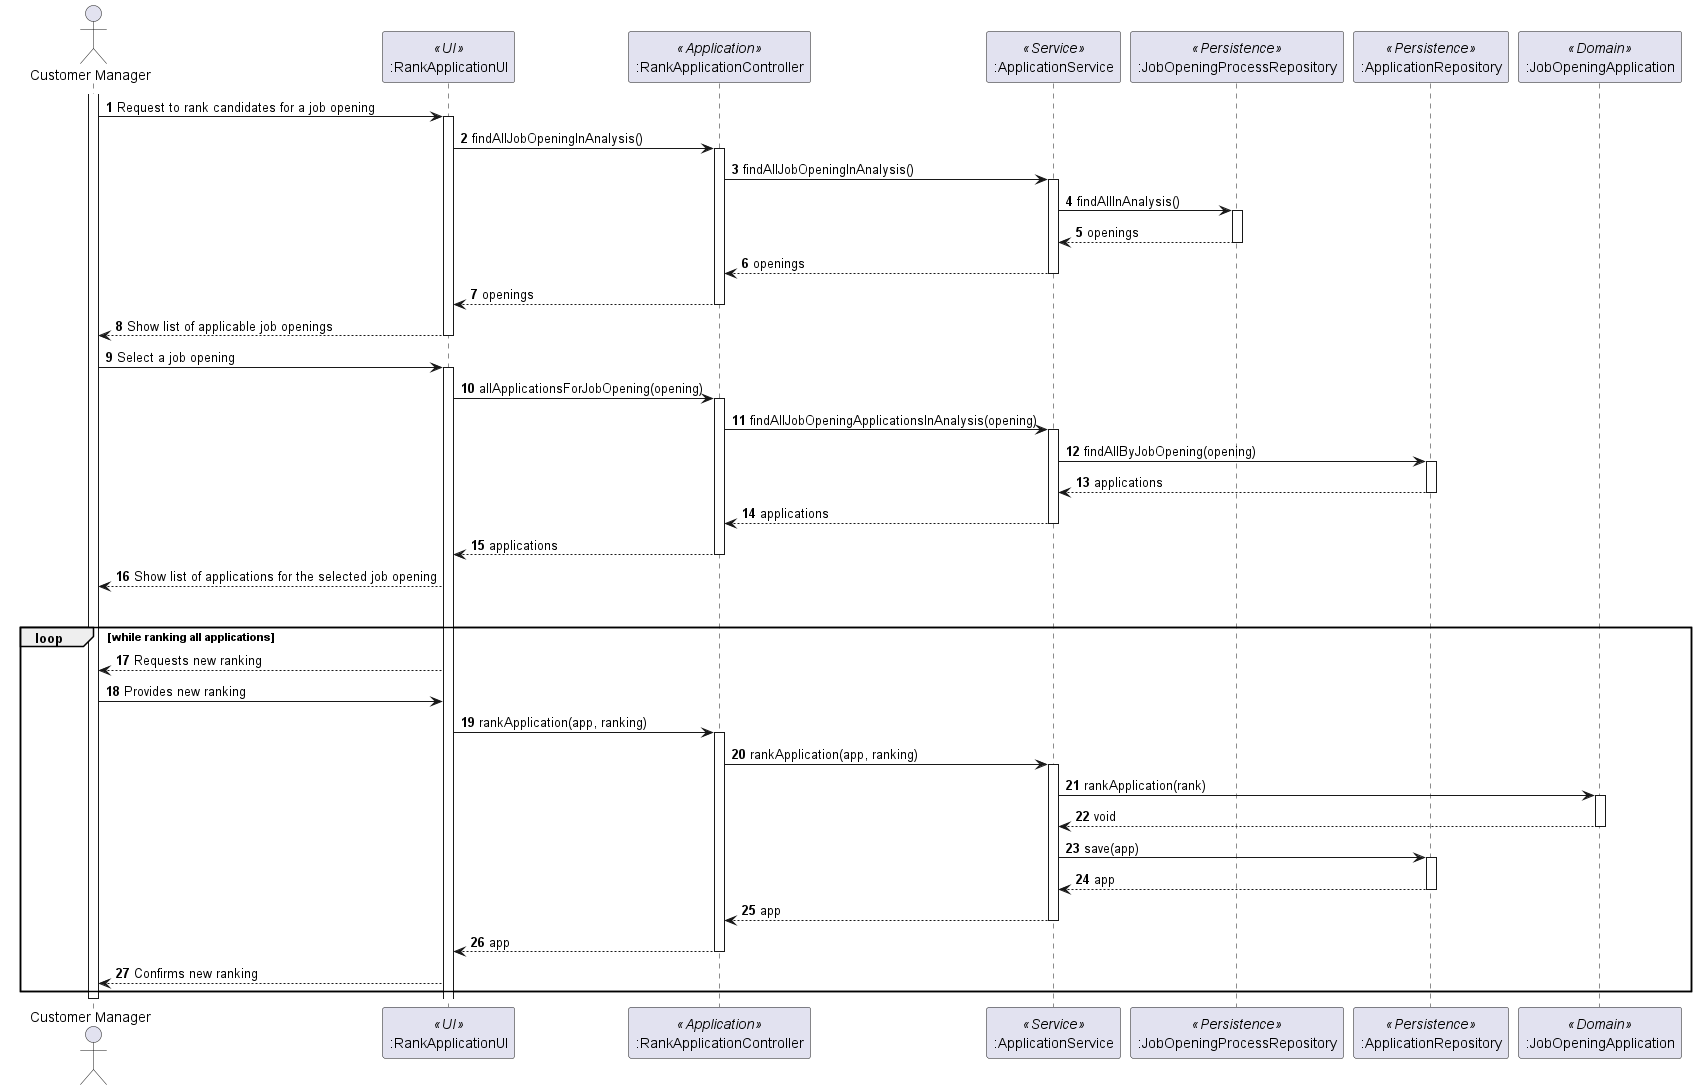

The diagram above was rendered by PlantUML. Its source (embedded in the PNG):
@startuml

actor "Customer Manager" as Agent
participant ":RankApplicationUI" as ui <<UI>>
participant ":RankApplicationController" as ctrl <<Application>>
participant ":ApplicationService" as appServ <<Service>>
participant ":JobOpeningProcessRepository" as jobRepo <<Persistence>>
participant ":ApplicationRepository" as appRepo <<Persistence>>
participant ":JobOpeningApplication" as app <<Domain>>

autonumber

activate Agent

Agent -> ui: Request to rank candidates for a job opening
activate ui
ui -> ctrl: findAllJobOpeningInAnalysis()
activate ctrl
ctrl -> appServ: findAllJobOpeningInAnalysis()
activate appServ
appServ -> jobRepo: findAllInAnalysis()
activate jobRepo
jobRepo --> appServ: openings
deactivate
appServ --> ctrl: openings
deactivate
ctrl --> ui: openings
deactivate
ui --> Agent: Show list of applicable job openings
deactivate
Agent -> ui : Select a job opening
activate ui



ui -> ctrl: allApplicationsForJobOpening(opening)

activate ctrl

ctrl -> appServ: findAllJobOpeningApplicationsInAnalysis(opening)




activate appServ
appServ -> appRepo: findAllByJobOpening(opening)
activate appRepo
appRepo --> appServ: applications
deactivate

appServ --> ctrl: applications
deactivate

ctrl --> ui: applications
deactivate

ui --> Agent : Show list of applications for the selected job opening
alt User wants to re-rank an application
loop while ranking all applications

ui --> Agent : Requests new ranking

Agent -> ui : Provides new ranking
ui -> ctrl : rankApplication(app, ranking)

activate ctrl
ctrl -> appServ : rankApplication(app, ranking)

activate appServ

appServ -> app : rankApplication(rank)


activate app

app --> appServ : void

deactivate app



appServ -> appRepo : save(app)
activate appRepo
appRepo --> appServ : app
deactivate
appServ --> ctrl : app
deactivate
ctrl --> ui : app
deactivate
ui --> Agent  : Confirms new ranking


end loop

deactivate Agent



@enduml